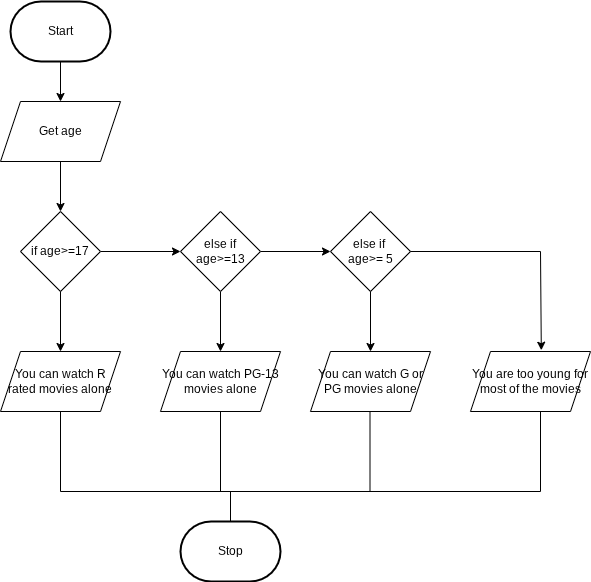

The diagram above was exported from draw.io. Its source (the exported page's mxGraphModel, read from the mxfile embedded in the PNG):
<mxGraphModel dx="1161" dy="511" grid="1" gridSize="10" guides="1" tooltips="1" connect="1" arrows="1" fold="1" page="1" pageScale="1" pageWidth="850" pageHeight="1100" math="0" shadow="0">
  <root>
    <mxCell id="0" />
    <mxCell id="1" parent="0" />
    <mxCell id="27" value="" style="edgeStyle=none;html=1;" edge="1" parent="1" source="2" target="5">
      <mxGeometry relative="1" as="geometry" />
    </mxCell>
    <mxCell id="2" value="Start" style="strokeWidth=2;html=1;shape=mxgraph.flowchart.terminator;whiteSpace=wrap;" parent="1" vertex="1">
      <mxGeometry x="230" y="310" width="100" height="60" as="geometry" />
    </mxCell>
    <mxCell id="3" value="Stop" style="strokeWidth=2;html=1;shape=mxgraph.flowchart.terminator;whiteSpace=wrap;" parent="1" vertex="1">
      <mxGeometry x="400" y="830" width="100" height="60" as="geometry" />
    </mxCell>
    <mxCell id="28" value="" style="edgeStyle=none;html=1;" edge="1" parent="1" source="5" target="6">
      <mxGeometry relative="1" as="geometry" />
    </mxCell>
    <mxCell id="5" value="Get age" style="shape=parallelogram;perimeter=parallelogramPerimeter;whiteSpace=wrap;html=1;fixedSize=1;" parent="1" vertex="1">
      <mxGeometry x="220" y="410" width="120" height="60" as="geometry" />
    </mxCell>
    <mxCell id="15" value="" style="edgeStyle=none;html=1;" parent="1" source="6" target="7" edge="1">
      <mxGeometry relative="1" as="geometry" />
    </mxCell>
    <mxCell id="6" value="if age&amp;gt;=17" style="rhombus;whiteSpace=wrap;html=1;" parent="1" vertex="1">
      <mxGeometry x="240" y="520" width="80" height="80" as="geometry" />
    </mxCell>
    <mxCell id="16" value="" style="edgeStyle=none;html=1;" parent="1" source="7" target="10" edge="1">
      <mxGeometry relative="1" as="geometry" />
    </mxCell>
    <mxCell id="17" value="" style="edgeStyle=none;html=1;" parent="1" source="7" target="8" edge="1">
      <mxGeometry relative="1" as="geometry" />
    </mxCell>
    <mxCell id="7" value="else if age&amp;gt;=13" style="rhombus;whiteSpace=wrap;html=1;" parent="1" vertex="1">
      <mxGeometry x="400" y="520" width="80" height="80" as="geometry" />
    </mxCell>
    <mxCell id="18" value="" style="edgeStyle=none;html=1;" parent="1" source="8" target="12" edge="1">
      <mxGeometry relative="1" as="geometry" />
    </mxCell>
    <mxCell id="8" value="else if&amp;nbsp;&lt;div&gt;age&amp;gt;= 5&lt;/div&gt;" style="rhombus;whiteSpace=wrap;html=1;" parent="1" vertex="1">
      <mxGeometry x="550" y="520" width="80" height="80" as="geometry" />
    </mxCell>
    <mxCell id="10" value="You can watch PG-13 movies alone" style="shape=parallelogram;perimeter=parallelogramPerimeter;whiteSpace=wrap;html=1;fixedSize=1;" parent="1" vertex="1">
      <mxGeometry x="380" y="660" width="120" height="60" as="geometry" />
    </mxCell>
    <mxCell id="11" value="You can watch R rated movies alone" style="shape=parallelogram;perimeter=parallelogramPerimeter;whiteSpace=wrap;html=1;fixedSize=1;" parent="1" vertex="1">
      <mxGeometry x="220" y="660" width="120" height="60" as="geometry" />
    </mxCell>
    <mxCell id="12" value="You can watch G or PG movies alone" style="shape=parallelogram;perimeter=parallelogramPerimeter;whiteSpace=wrap;html=1;fixedSize=1;" parent="1" vertex="1">
      <mxGeometry x="530" y="660" width="120" height="60" as="geometry" />
    </mxCell>
    <mxCell id="13" value="You are too young for most of the movies" style="shape=parallelogram;perimeter=parallelogramPerimeter;whiteSpace=wrap;html=1;fixedSize=1;" parent="1" vertex="1">
      <mxGeometry x="690" y="660" width="120" height="60" as="geometry" />
    </mxCell>
    <mxCell id="14" value="" style="endArrow=classic;html=1;exitX=0.5;exitY=1;exitDx=0;exitDy=0;entryX=0.5;entryY=0;entryDx=0;entryDy=0;" parent="1" source="6" target="11" edge="1">
      <mxGeometry width="50" height="50" relative="1" as="geometry">
        <mxPoint x="300" y="640" as="sourcePoint" />
        <mxPoint x="350" y="590" as="targetPoint" />
      </mxGeometry>
    </mxCell>
    <mxCell id="19" value="" style="endArrow=none;html=1;" parent="1" edge="1">
      <mxGeometry width="50" height="50" relative="1" as="geometry">
        <mxPoint x="630" y="560" as="sourcePoint" />
        <mxPoint x="760" y="560" as="targetPoint" />
      </mxGeometry>
    </mxCell>
    <mxCell id="20" value="" style="endArrow=classic;html=1;entryX=0.59;entryY=-0.021;entryDx=0;entryDy=0;entryPerimeter=0;" parent="1" target="13" edge="1">
      <mxGeometry width="50" height="50" relative="1" as="geometry">
        <mxPoint x="760" y="560" as="sourcePoint" />
        <mxPoint x="810" y="510" as="targetPoint" />
      </mxGeometry>
    </mxCell>
    <mxCell id="21" value="" style="endArrow=none;html=1;" parent="1" edge="1">
      <mxGeometry width="50" height="50" relative="1" as="geometry">
        <mxPoint x="280" y="800" as="sourcePoint" />
        <mxPoint x="280" y="720" as="targetPoint" />
      </mxGeometry>
    </mxCell>
    <mxCell id="22" value="" style="endArrow=none;html=1;" parent="1" edge="1">
      <mxGeometry width="50" height="50" relative="1" as="geometry">
        <mxPoint x="440" y="800" as="sourcePoint" />
        <mxPoint x="440" y="720" as="targetPoint" />
      </mxGeometry>
    </mxCell>
    <mxCell id="23" value="" style="endArrow=none;html=1;" parent="1" edge="1">
      <mxGeometry width="50" height="50" relative="1" as="geometry">
        <mxPoint x="589.5" y="800" as="sourcePoint" />
        <mxPoint x="589.5" y="720" as="targetPoint" />
      </mxGeometry>
    </mxCell>
    <mxCell id="24" value="" style="endArrow=none;html=1;" parent="1" edge="1">
      <mxGeometry width="50" height="50" relative="1" as="geometry">
        <mxPoint x="760" y="800" as="sourcePoint" />
        <mxPoint x="760" y="720" as="targetPoint" />
      </mxGeometry>
    </mxCell>
    <mxCell id="25" value="" style="endArrow=none;html=1;" parent="1" edge="1">
      <mxGeometry width="50" height="50" relative="1" as="geometry">
        <mxPoint x="280" y="800" as="sourcePoint" />
        <mxPoint x="760" y="800" as="targetPoint" />
      </mxGeometry>
    </mxCell>
    <mxCell id="26" value="" style="endArrow=none;html=1;exitX=0.5;exitY=0;exitDx=0;exitDy=0;exitPerimeter=0;" parent="1" source="3" edge="1">
      <mxGeometry width="50" height="50" relative="1" as="geometry">
        <mxPoint x="400" y="850" as="sourcePoint" />
        <mxPoint x="450" y="800" as="targetPoint" />
      </mxGeometry>
    </mxCell>
  </root>
</mxGraphModel>